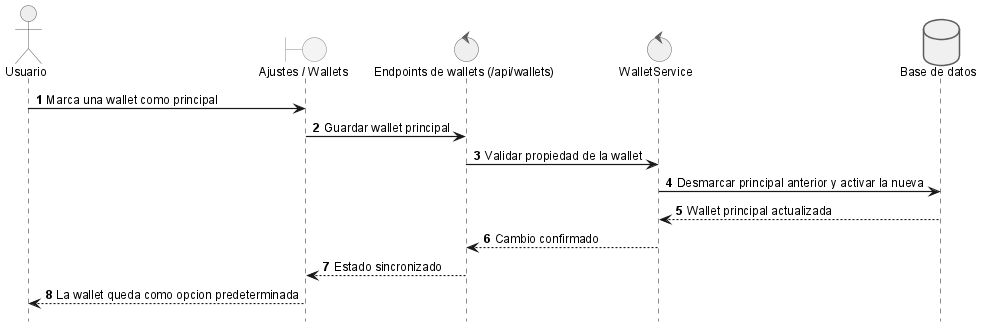

The diagram above was rendered by PlantUML. Its source (embedded in the PNG):
@startuml
!include _sequence-style.puml
actor Usuario as user
boundary "Ajustes / Wallets" as ui
control "Endpoints de wallets (/api/wallets)" as api
control "WalletService" as srv
database "Base de datos" as db

user -> ui: Marca una wallet como principal
ui -> api: Guardar wallet principal
api -> srv: Validar propiedad de la wallet
srv -> db: Desmarcar principal anterior y activar la nueva
db --> srv: Wallet principal actualizada
srv --> api: Cambio confirmado
api --> ui: Estado sincronizado
ui --> user: La wallet queda como opcion predeterminada
@enduml